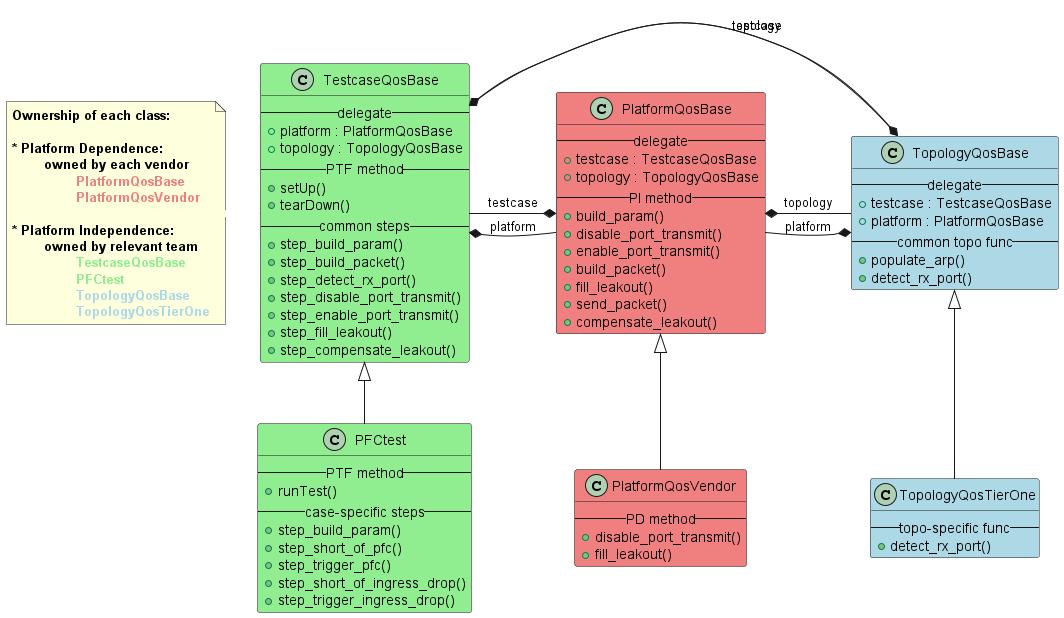

The diagram above was rendered by PlantUML. Its source (embedded in the PNG):
@startuml


class TestcaseQosBase #lightgreen {
    -- delegate --
    + platform : PlatformQosBase
    + topology : TopologyQosBase
    -- PTF method --
    + setUp()
    + tearDown()
    -- common steps --
    + step_build_param()
    + step_build_packet()
    + step_detect_rx_port()
    + step_disable_port_transmit()
    + step_enable_port_transmit()
    + step_fill_leakout()
    + step_compensate_leakout()
}
'note top of TestcaseQosBase : common testcase class.\nprovide common test steps,\nand setup of PTF testcase


class PFCtest #lightgreen {
    -- PTF method --
    + runTest()
    -- case-specific steps --
    + step_build_param()
    + step_short_of_pfc()
    + step_trigger_pfc()
    + step_short_of_ingress_drop()
    + step_trigger_ingress_drop()
}
'note bottom of PFCtest : testcase specific class.\nimplement case-specific test steps,\nand combine all steps to form a complete testcase


TestcaseQosBase  <|-- PFCtest


class PlatformQosBase #lightcoral {
    -- delegate --
    + testcase : TestcaseQosBase
    + topology : TopologyQosBase
    -- PI method --
    + build_param()
    + disable_port_transmit()
    + enable_port_transmit()
    + build_packet()
    + fill_leakout()
    + send_packet()
    + compensate_leakout()
}
'note top of PlatformQosBase : Base class for platform-specific QoS\nimplementations. Provides common\nplatform-independent methods.


class PlatformQosVendor #lightcoral {
    -- PD method --
    + disable_port_transmit()
    + fill_leakout()
}
'note bottom of PlatformQosVendor : Cisco-specific QoS implementation.\nOverrides platform-dependent methods.


PlatformQosBase <|-- PlatformQosVendor


class TopologyQosBase #lightblue {
    -- delegate --
    + testcase : TestcaseQosBase
    + platform : PlatformQosBase
    -- common topo func --
    + populate_arp()
    + detect_rx_port()
}
'note top of TopologyQosBase : Base class for topology-specific QoS\nimplementations. Provides common\ntopology-independent methods.


class TopologyQosTierOne #lightblue {
    -- topo-specific func --
    + detect_rx_port()
}
'note bottom of TopologyQosTierOne : T1-specific topology implementation.\nOverrides topology-dependent methods.


TopologyQosBase <|-- TopologyQosTierOne


'note as ownership
note left of TestcaseQosBase
<b>Ownership of each class:

<b>* Platform Dependence:
\t<b>owned by each vendor
\t\t<b><color:lightcoral>PlatformQosBase</color>
\t\t<b><color:lightcoral>PlatformQosVendor</color>

<b>* Platform Independence:
\t<b>owned by relevant team
\t\t<b><color:lightgreen>TestcaseQosBase</color>
\t\t<b><color:lightgreen>PFCtest</color>
\t\t<b><color:lightblue>TopologyQosBase</color>
\t\t<b><color:lightblue>TopologyQosTierOne</color>
end note



TestcaseQosBase *- PlatformQosBase : platform
TestcaseQosBase *- TopologyQosBase : topology

PlatformQosBase *- TestcaseQosBase : testcase
PlatformQosBase *- TopologyQosBase : topology

TopologyQosBase *- TestcaseQosBase : testcase
TopologyQosBase *- PlatformQosBase : platform

@enduml